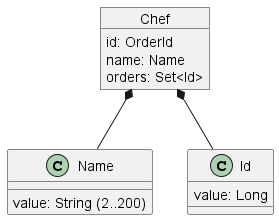

The diagram above was rendered by PlantUML. Its source (embedded in the PNG):
@startuml
object Chef

Name : value: String (2..200)

Id : value: Long
Chef : id: OrderId
Chef : name: Name
Chef : orders: Set<Id>
Chef *-- Id
Chef *-- Name
@enduml